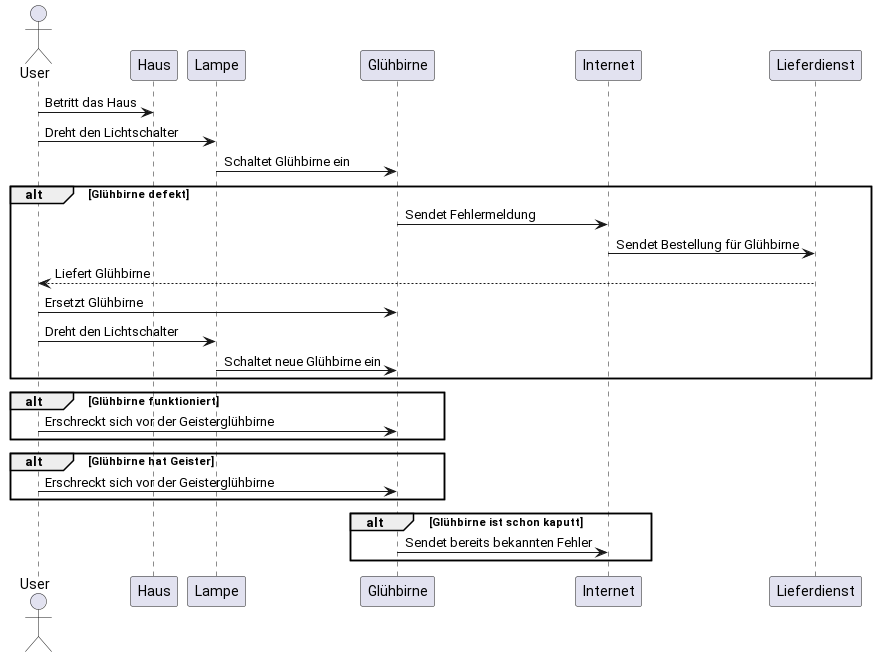

The diagram above was rendered by PlantUML. Its source (embedded in the PNG):
@startuml
actor User
participant "Haus" as House
participant "Lampe" as Lamp
participant "Glühbirne" as Bulb
participant "Internet" as Internet
participant "Lieferdienst" as DeliveryService

User -> House: Betritt das Haus
User -> Lamp: Dreht den Lichtschalter
Lamp -> Bulb: Schaltet Glühbirne ein

alt Glühbirne defekt
    Bulb -> Internet: Sendet Fehlermeldung
    Internet -> DeliveryService: Sendet Bestellung für Glühbirne
    DeliveryService --> User: Liefert Glühbirne
    User -> Bulb: Ersetzt Glühbirne
    User -> Lamp: Dreht den Lichtschalter
    Lamp -> Bulb: Schaltet neue Glühbirne ein
end

alt Glühbirne funktioniert
    User -> Bulb: Erschreckt sich vor der Geisterglühbirne
end

alt Glühbirne hat Geister
    User -> Bulb: Erschreckt sich vor der Geisterglühbirne
end

alt Glühbirne ist schon kaputt
    Bulb -> Internet: Sendet bereits bekannten Fehler
end

@enduml